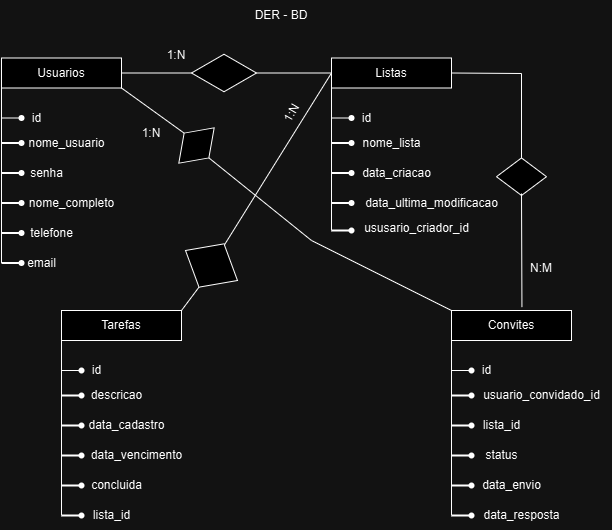

The diagram above was exported from draw.io. Its source (the exported page's mxGraphModel, read from the mxfile embedded in the PNG):
<mxGraphModel dx="1075" dy="488" grid="1" gridSize="10" guides="1" tooltips="1" connect="1" arrows="1" fold="1" page="1" pageScale="1" pageWidth="850" pageHeight="1100" math="0" shadow="0">
  <root>
    <mxCell id="0" />
    <mxCell id="1" parent="0" />
    <mxCell id="VozGbuRDq8oEHMTjYyhM-1" value="Usuarios" style="rounded=0;whiteSpace=wrap;html=1;" vertex="1" parent="1">
      <mxGeometry x="140" y="127.5" width="120" height="30" as="geometry" />
    </mxCell>
    <mxCell id="VozGbuRDq8oEHMTjYyhM-5" value="" style="endArrow=none;html=1;rounded=0;entryX=0;entryY=1;entryDx=0;entryDy=0;" edge="1" parent="1" target="VozGbuRDq8oEHMTjYyhM-1">
      <mxGeometry width="50" height="50" relative="1" as="geometry">
        <mxPoint x="140" y="332.5" as="sourcePoint" />
        <mxPoint x="450" y="287.5" as="targetPoint" />
      </mxGeometry>
    </mxCell>
    <mxCell id="VozGbuRDq8oEHMTjYyhM-6" value="" style="endArrow=none;html=1;rounded=0;" edge="1" parent="1" target="VozGbuRDq8oEHMTjYyhM-7">
      <mxGeometry width="50" height="50" relative="1" as="geometry">
        <mxPoint x="140" y="187.5" as="sourcePoint" />
        <mxPoint x="160" y="187.5" as="targetPoint" />
      </mxGeometry>
    </mxCell>
    <mxCell id="VozGbuRDq8oEHMTjYyhM-7" value="" style="shape=waypoint;sketch=0;fillStyle=solid;size=6;pointerEvents=1;points=[];fillColor=none;resizable=0;rotatable=0;perimeter=centerPerimeter;snapToPoint=1;" vertex="1" parent="1">
      <mxGeometry x="150" y="177.5" width="20" height="20" as="geometry" />
    </mxCell>
    <mxCell id="VozGbuRDq8oEHMTjYyhM-8" value="" style="shape=waypoint;sketch=0;fillStyle=solid;size=6;pointerEvents=1;points=[];fillColor=none;resizable=0;rotatable=0;perimeter=centerPerimeter;snapToPoint=1;" vertex="1" parent="1">
      <mxGeometry x="150" y="232.5" width="20" height="20" as="geometry" />
    </mxCell>
    <mxCell id="VozGbuRDq8oEHMTjYyhM-9" value="" style="line;strokeWidth=2;html=1;" vertex="1" parent="1">
      <mxGeometry x="140" y="207.5" width="20" height="10" as="geometry" />
    </mxCell>
    <mxCell id="VozGbuRDq8oEHMTjYyhM-13" value="" style="line;strokeWidth=2;html=1;" vertex="1" parent="1">
      <mxGeometry x="140" y="237.5" width="20" height="10" as="geometry" />
    </mxCell>
    <mxCell id="VozGbuRDq8oEHMTjYyhM-17" value="" style="line;strokeWidth=2;html=1;" vertex="1" parent="1">
      <mxGeometry x="140" y="267.5" width="20" height="10" as="geometry" />
    </mxCell>
    <mxCell id="VozGbuRDq8oEHMTjYyhM-18" value="" style="line;strokeWidth=2;html=1;" vertex="1" parent="1">
      <mxGeometry x="140" y="297.5" width="20" height="10" as="geometry" />
    </mxCell>
    <mxCell id="VozGbuRDq8oEHMTjYyhM-19" value="" style="line;strokeWidth=2;html=1;" vertex="1" parent="1">
      <mxGeometry x="140" y="327.5" width="20" height="10" as="geometry" />
    </mxCell>
    <mxCell id="VozGbuRDq8oEHMTjYyhM-20" value="" style="shape=waypoint;sketch=0;fillStyle=solid;size=6;pointerEvents=1;points=[];fillColor=none;resizable=0;rotatable=0;perimeter=centerPerimeter;snapToPoint=1;" vertex="1" parent="1">
      <mxGeometry x="150" y="202.5" width="20" height="20" as="geometry" />
    </mxCell>
    <mxCell id="VozGbuRDq8oEHMTjYyhM-21" value="" style="shape=waypoint;sketch=0;fillStyle=solid;size=6;pointerEvents=1;points=[];fillColor=none;resizable=0;rotatable=0;perimeter=centerPerimeter;snapToPoint=1;" vertex="1" parent="1">
      <mxGeometry x="150" y="292.5" width="20" height="20" as="geometry" />
    </mxCell>
    <mxCell id="VozGbuRDq8oEHMTjYyhM-22" value="" style="shape=waypoint;sketch=0;fillStyle=solid;size=6;pointerEvents=1;points=[];fillColor=none;resizable=0;rotatable=0;perimeter=centerPerimeter;snapToPoint=1;" vertex="1" parent="1">
      <mxGeometry x="150" y="262.5" width="20" height="20" as="geometry" />
    </mxCell>
    <mxCell id="VozGbuRDq8oEHMTjYyhM-24" value="" style="shape=waypoint;sketch=0;fillStyle=solid;size=6;pointerEvents=1;points=[];fillColor=none;resizable=0;rotatable=0;perimeter=centerPerimeter;snapToPoint=1;" vertex="1" parent="1">
      <mxGeometry x="150" y="322.5" width="20" height="20" as="geometry" />
    </mxCell>
    <mxCell id="VozGbuRDq8oEHMTjYyhM-25" value="Listas" style="rounded=0;whiteSpace=wrap;html=1;" vertex="1" parent="1">
      <mxGeometry x="470" y="127.5" width="120" height="30" as="geometry" />
    </mxCell>
    <mxCell id="VozGbuRDq8oEHMTjYyhM-26" value="" style="endArrow=none;html=1;rounded=0;entryX=0;entryY=1;entryDx=0;entryDy=0;" edge="1" parent="1" target="VozGbuRDq8oEHMTjYyhM-25">
      <mxGeometry width="50" height="50" relative="1" as="geometry">
        <mxPoint x="470" y="300" as="sourcePoint" />
        <mxPoint x="780" y="287.5" as="targetPoint" />
      </mxGeometry>
    </mxCell>
    <mxCell id="VozGbuRDq8oEHMTjYyhM-27" value="" style="endArrow=none;html=1;rounded=0;" edge="1" parent="1" target="VozGbuRDq8oEHMTjYyhM-28">
      <mxGeometry width="50" height="50" relative="1" as="geometry">
        <mxPoint x="470" y="187.5" as="sourcePoint" />
        <mxPoint x="490" y="187.5" as="targetPoint" />
      </mxGeometry>
    </mxCell>
    <mxCell id="VozGbuRDq8oEHMTjYyhM-28" value="" style="shape=waypoint;sketch=0;fillStyle=solid;size=6;pointerEvents=1;points=[];fillColor=none;resizable=0;rotatable=0;perimeter=centerPerimeter;snapToPoint=1;" vertex="1" parent="1">
      <mxGeometry x="480" y="177.5" width="20" height="20" as="geometry" />
    </mxCell>
    <mxCell id="VozGbuRDq8oEHMTjYyhM-29" value="" style="shape=waypoint;sketch=0;fillStyle=solid;size=6;pointerEvents=1;points=[];fillColor=none;resizable=0;rotatable=0;perimeter=centerPerimeter;snapToPoint=1;" vertex="1" parent="1">
      <mxGeometry x="480" y="232.5" width="20" height="20" as="geometry" />
    </mxCell>
    <mxCell id="VozGbuRDq8oEHMTjYyhM-30" value="" style="line;strokeWidth=2;html=1;" vertex="1" parent="1">
      <mxGeometry x="470" y="207.5" width="20" height="10" as="geometry" />
    </mxCell>
    <mxCell id="VozGbuRDq8oEHMTjYyhM-31" value="" style="line;strokeWidth=2;html=1;" vertex="1" parent="1">
      <mxGeometry x="470" y="237.5" width="20" height="10" as="geometry" />
    </mxCell>
    <mxCell id="VozGbuRDq8oEHMTjYyhM-32" value="" style="line;strokeWidth=2;html=1;" vertex="1" parent="1">
      <mxGeometry x="470" y="267.5" width="20" height="10" as="geometry" />
    </mxCell>
    <mxCell id="VozGbuRDq8oEHMTjYyhM-33" value="" style="line;strokeWidth=2;html=1;" vertex="1" parent="1">
      <mxGeometry x="470" y="295" width="20" height="10" as="geometry" />
    </mxCell>
    <mxCell id="VozGbuRDq8oEHMTjYyhM-35" value="" style="shape=waypoint;sketch=0;fillStyle=solid;size=6;pointerEvents=1;points=[];fillColor=none;resizable=0;rotatable=0;perimeter=centerPerimeter;snapToPoint=1;" vertex="1" parent="1">
      <mxGeometry x="480" y="202.5" width="20" height="20" as="geometry" />
    </mxCell>
    <mxCell id="VozGbuRDq8oEHMTjYyhM-37" value="" style="shape=waypoint;sketch=0;fillStyle=solid;size=6;pointerEvents=1;points=[];fillColor=none;resizable=0;rotatable=0;perimeter=centerPerimeter;snapToPoint=1;" vertex="1" parent="1">
      <mxGeometry x="480" y="262.5" width="20" height="20" as="geometry" />
    </mxCell>
    <mxCell id="VozGbuRDq8oEHMTjYyhM-39" value="" style="shape=waypoint;sketch=0;fillStyle=solid;size=6;pointerEvents=1;points=[];fillColor=none;resizable=0;rotatable=0;perimeter=centerPerimeter;snapToPoint=1;" vertex="1" parent="1">
      <mxGeometry x="480" y="290" width="20" height="20" as="geometry" />
    </mxCell>
    <mxCell id="VozGbuRDq8oEHMTjYyhM-40" value="Tarefas" style="rounded=0;whiteSpace=wrap;html=1;" vertex="1" parent="1">
      <mxGeometry x="200" y="380" width="120" height="30" as="geometry" />
    </mxCell>
    <mxCell id="VozGbuRDq8oEHMTjYyhM-41" value="" style="endArrow=none;html=1;rounded=0;entryX=0;entryY=1;entryDx=0;entryDy=0;" edge="1" parent="1" target="VozGbuRDq8oEHMTjYyhM-40">
      <mxGeometry width="50" height="50" relative="1" as="geometry">
        <mxPoint x="200" y="585" as="sourcePoint" />
        <mxPoint x="510" y="540" as="targetPoint" />
      </mxGeometry>
    </mxCell>
    <mxCell id="VozGbuRDq8oEHMTjYyhM-42" value="" style="endArrow=none;html=1;rounded=0;" edge="1" parent="1" target="VozGbuRDq8oEHMTjYyhM-43">
      <mxGeometry width="50" height="50" relative="1" as="geometry">
        <mxPoint x="200" y="440" as="sourcePoint" />
        <mxPoint x="220" y="440" as="targetPoint" />
      </mxGeometry>
    </mxCell>
    <mxCell id="VozGbuRDq8oEHMTjYyhM-43" value="" style="shape=waypoint;sketch=0;fillStyle=solid;size=6;pointerEvents=1;points=[];fillColor=none;resizable=0;rotatable=0;perimeter=centerPerimeter;snapToPoint=1;" vertex="1" parent="1">
      <mxGeometry x="210" y="430" width="20" height="20" as="geometry" />
    </mxCell>
    <mxCell id="VozGbuRDq8oEHMTjYyhM-44" value="" style="shape=waypoint;sketch=0;fillStyle=solid;size=6;pointerEvents=1;points=[];fillColor=none;resizable=0;rotatable=0;perimeter=centerPerimeter;snapToPoint=1;" vertex="1" parent="1">
      <mxGeometry x="210" y="485" width="20" height="20" as="geometry" />
    </mxCell>
    <mxCell id="VozGbuRDq8oEHMTjYyhM-45" value="" style="line;strokeWidth=2;html=1;" vertex="1" parent="1">
      <mxGeometry x="200" y="460" width="20" height="10" as="geometry" />
    </mxCell>
    <mxCell id="VozGbuRDq8oEHMTjYyhM-46" value="" style="line;strokeWidth=2;html=1;" vertex="1" parent="1">
      <mxGeometry x="200" y="490" width="20" height="10" as="geometry" />
    </mxCell>
    <mxCell id="VozGbuRDq8oEHMTjYyhM-47" value="" style="line;strokeWidth=2;html=1;" vertex="1" parent="1">
      <mxGeometry x="200" y="520" width="20" height="10" as="geometry" />
    </mxCell>
    <mxCell id="VozGbuRDq8oEHMTjYyhM-48" value="" style="line;strokeWidth=2;html=1;" vertex="1" parent="1">
      <mxGeometry x="200" y="550" width="20" height="10" as="geometry" />
    </mxCell>
    <mxCell id="VozGbuRDq8oEHMTjYyhM-49" value="" style="line;strokeWidth=2;html=1;" vertex="1" parent="1">
      <mxGeometry x="200" y="580" width="20" height="10" as="geometry" />
    </mxCell>
    <mxCell id="VozGbuRDq8oEHMTjYyhM-50" value="" style="shape=waypoint;sketch=0;fillStyle=solid;size=6;pointerEvents=1;points=[];fillColor=none;resizable=0;rotatable=0;perimeter=centerPerimeter;snapToPoint=1;" vertex="1" parent="1">
      <mxGeometry x="210" y="455" width="20" height="20" as="geometry" />
    </mxCell>
    <mxCell id="VozGbuRDq8oEHMTjYyhM-51" value="" style="shape=waypoint;sketch=0;fillStyle=solid;size=6;pointerEvents=1;points=[];fillColor=none;resizable=0;rotatable=0;perimeter=centerPerimeter;snapToPoint=1;" vertex="1" parent="1">
      <mxGeometry x="210" y="545" width="20" height="20" as="geometry" />
    </mxCell>
    <mxCell id="VozGbuRDq8oEHMTjYyhM-52" value="" style="shape=waypoint;sketch=0;fillStyle=solid;size=6;pointerEvents=1;points=[];fillColor=none;resizable=0;rotatable=0;perimeter=centerPerimeter;snapToPoint=1;" vertex="1" parent="1">
      <mxGeometry x="210" y="515" width="20" height="20" as="geometry" />
    </mxCell>
    <mxCell id="VozGbuRDq8oEHMTjYyhM-53" value="" style="shape=waypoint;sketch=0;fillStyle=solid;size=6;pointerEvents=1;points=[];fillColor=none;resizable=0;rotatable=0;perimeter=centerPerimeter;snapToPoint=1;" vertex="1" parent="1">
      <mxGeometry x="210" y="575" width="20" height="20" as="geometry" />
    </mxCell>
    <mxCell id="VozGbuRDq8oEHMTjYyhM-54" value="Convites" style="rounded=0;whiteSpace=wrap;html=1;" vertex="1" parent="1">
      <mxGeometry x="590" y="380" width="120" height="30" as="geometry" />
    </mxCell>
    <mxCell id="VozGbuRDq8oEHMTjYyhM-55" value="" style="endArrow=none;html=1;rounded=0;entryX=0;entryY=1;entryDx=0;entryDy=0;" edge="1" parent="1" target="VozGbuRDq8oEHMTjYyhM-54">
      <mxGeometry width="50" height="50" relative="1" as="geometry">
        <mxPoint x="590" y="585" as="sourcePoint" />
        <mxPoint x="900" y="540" as="targetPoint" />
      </mxGeometry>
    </mxCell>
    <mxCell id="VozGbuRDq8oEHMTjYyhM-56" value="" style="endArrow=none;html=1;rounded=0;" edge="1" parent="1" target="VozGbuRDq8oEHMTjYyhM-57">
      <mxGeometry width="50" height="50" relative="1" as="geometry">
        <mxPoint x="590" y="440" as="sourcePoint" />
        <mxPoint x="610" y="440" as="targetPoint" />
      </mxGeometry>
    </mxCell>
    <mxCell id="VozGbuRDq8oEHMTjYyhM-57" value="" style="shape=waypoint;sketch=0;fillStyle=solid;size=6;pointerEvents=1;points=[];fillColor=none;resizable=0;rotatable=0;perimeter=centerPerimeter;snapToPoint=1;" vertex="1" parent="1">
      <mxGeometry x="600" y="430" width="20" height="20" as="geometry" />
    </mxCell>
    <mxCell id="VozGbuRDq8oEHMTjYyhM-58" value="" style="shape=waypoint;sketch=0;fillStyle=solid;size=6;pointerEvents=1;points=[];fillColor=none;resizable=0;rotatable=0;perimeter=centerPerimeter;snapToPoint=1;" vertex="1" parent="1">
      <mxGeometry x="600" y="485" width="20" height="20" as="geometry" />
    </mxCell>
    <mxCell id="VozGbuRDq8oEHMTjYyhM-59" value="" style="line;strokeWidth=2;html=1;" vertex="1" parent="1">
      <mxGeometry x="590" y="460" width="20" height="10" as="geometry" />
    </mxCell>
    <mxCell id="VozGbuRDq8oEHMTjYyhM-60" value="" style="line;strokeWidth=2;html=1;" vertex="1" parent="1">
      <mxGeometry x="590" y="490" width="20" height="10" as="geometry" />
    </mxCell>
    <mxCell id="VozGbuRDq8oEHMTjYyhM-61" value="" style="line;strokeWidth=2;html=1;" vertex="1" parent="1">
      <mxGeometry x="590" y="520" width="20" height="10" as="geometry" />
    </mxCell>
    <mxCell id="VozGbuRDq8oEHMTjYyhM-62" value="" style="line;strokeWidth=2;html=1;" vertex="1" parent="1">
      <mxGeometry x="590" y="550" width="20" height="10" as="geometry" />
    </mxCell>
    <mxCell id="VozGbuRDq8oEHMTjYyhM-63" value="" style="line;strokeWidth=2;html=1;" vertex="1" parent="1">
      <mxGeometry x="590" y="580" width="20" height="10" as="geometry" />
    </mxCell>
    <mxCell id="VozGbuRDq8oEHMTjYyhM-64" value="" style="shape=waypoint;sketch=0;fillStyle=solid;size=6;pointerEvents=1;points=[];fillColor=none;resizable=0;rotatable=0;perimeter=centerPerimeter;snapToPoint=1;" vertex="1" parent="1">
      <mxGeometry x="600" y="455" width="20" height="20" as="geometry" />
    </mxCell>
    <mxCell id="VozGbuRDq8oEHMTjYyhM-65" value="" style="shape=waypoint;sketch=0;fillStyle=solid;size=6;pointerEvents=1;points=[];fillColor=none;resizable=0;rotatable=0;perimeter=centerPerimeter;snapToPoint=1;" vertex="1" parent="1">
      <mxGeometry x="600" y="545" width="20" height="20" as="geometry" />
    </mxCell>
    <mxCell id="VozGbuRDq8oEHMTjYyhM-66" value="" style="shape=waypoint;sketch=0;fillStyle=solid;size=6;pointerEvents=1;points=[];fillColor=none;resizable=0;rotatable=0;perimeter=centerPerimeter;snapToPoint=1;" vertex="1" parent="1">
      <mxGeometry x="600" y="515" width="20" height="20" as="geometry" />
    </mxCell>
    <mxCell id="VozGbuRDq8oEHMTjYyhM-67" value="" style="shape=waypoint;sketch=0;fillStyle=solid;size=6;pointerEvents=1;points=[];fillColor=none;resizable=0;rotatable=0;perimeter=centerPerimeter;snapToPoint=1;" vertex="1" parent="1">
      <mxGeometry x="600" y="575" width="20" height="20" as="geometry" />
    </mxCell>
    <mxCell id="VozGbuRDq8oEHMTjYyhM-68" value="id" style="text;html=1;align=center;verticalAlign=middle;resizable=0;points=[];autosize=1;strokeColor=none;fillColor=none;" vertex="1" parent="1">
      <mxGeometry x="160" y="172.5" width="30" height="30" as="geometry" />
    </mxCell>
    <mxCell id="VozGbuRDq8oEHMTjYyhM-69" value="nome_usuario" style="text;html=1;align=center;verticalAlign=middle;resizable=0;points=[];autosize=1;strokeColor=none;fillColor=none;" vertex="1" parent="1">
      <mxGeometry x="155" y="197.5" width="100" height="30" as="geometry" />
    </mxCell>
    <mxCell id="VozGbuRDq8oEHMTjYyhM-70" value="senha" style="text;html=1;align=center;verticalAlign=middle;resizable=0;points=[];autosize=1;strokeColor=none;fillColor=none;" vertex="1" parent="1">
      <mxGeometry x="155" y="227.5" width="60" height="30" as="geometry" />
    </mxCell>
    <mxCell id="VozGbuRDq8oEHMTjYyhM-71" value="nome_completo" style="text;html=1;align=center;verticalAlign=middle;resizable=0;points=[];autosize=1;strokeColor=none;fillColor=none;" vertex="1" parent="1">
      <mxGeometry x="155" y="257.5" width="110" height="30" as="geometry" />
    </mxCell>
    <mxCell id="VozGbuRDq8oEHMTjYyhM-72" value="telefone" style="text;html=1;align=center;verticalAlign=middle;resizable=0;points=[];autosize=1;strokeColor=none;fillColor=none;" vertex="1" parent="1">
      <mxGeometry x="155" y="287.5" width="70" height="30" as="geometry" />
    </mxCell>
    <mxCell id="VozGbuRDq8oEHMTjYyhM-73" value="email" style="text;html=1;align=center;verticalAlign=middle;resizable=0;points=[];autosize=1;strokeColor=none;fillColor=none;" vertex="1" parent="1">
      <mxGeometry x="155" y="317.5" width="50" height="30" as="geometry" />
    </mxCell>
    <mxCell id="VozGbuRDq8oEHMTjYyhM-74" value="id" style="text;html=1;align=center;verticalAlign=middle;resizable=0;points=[];autosize=1;strokeColor=none;fillColor=none;" vertex="1" parent="1">
      <mxGeometry x="490" y="172.5" width="30" height="30" as="geometry" />
    </mxCell>
    <mxCell id="VozGbuRDq8oEHMTjYyhM-75" value="nome_lista" style="text;html=1;align=center;verticalAlign=middle;resizable=0;points=[];autosize=1;strokeColor=none;fillColor=none;" vertex="1" parent="1">
      <mxGeometry x="490" y="197.5" width="80" height="30" as="geometry" />
    </mxCell>
    <mxCell id="VozGbuRDq8oEHMTjYyhM-76" value="data_criacao" style="text;html=1;align=center;verticalAlign=middle;resizable=0;points=[];autosize=1;strokeColor=none;fillColor=none;" vertex="1" parent="1">
      <mxGeometry x="490" y="227.5" width="90" height="30" as="geometry" />
    </mxCell>
    <mxCell id="VozGbuRDq8oEHMTjYyhM-77" value="data_ultima_modificacao" style="text;html=1;align=center;verticalAlign=middle;resizable=0;points=[];autosize=1;strokeColor=none;fillColor=none;" vertex="1" parent="1">
      <mxGeometry x="490" y="257.5" width="160" height="30" as="geometry" />
    </mxCell>
    <mxCell id="VozGbuRDq8oEHMTjYyhM-78" value="ususario_criador_id" style="text;html=1;align=center;verticalAlign=middle;resizable=0;points=[];autosize=1;strokeColor=none;fillColor=none;" vertex="1" parent="1">
      <mxGeometry x="490" y="282.5" width="130" height="30" as="geometry" />
    </mxCell>
    <mxCell id="VozGbuRDq8oEHMTjYyhM-79" value="id" style="text;html=1;align=center;verticalAlign=middle;resizable=0;points=[];autosize=1;strokeColor=none;fillColor=none;" vertex="1" parent="1">
      <mxGeometry x="220" y="425" width="30" height="30" as="geometry" />
    </mxCell>
    <mxCell id="VozGbuRDq8oEHMTjYyhM-80" value="descricao" style="text;html=1;align=center;verticalAlign=middle;resizable=0;points=[];autosize=1;strokeColor=none;fillColor=none;" vertex="1" parent="1">
      <mxGeometry x="220" y="450" width="70" height="30" as="geometry" />
    </mxCell>
    <mxCell id="VozGbuRDq8oEHMTjYyhM-81" value="data_cadastro" style="text;html=1;align=center;verticalAlign=middle;resizable=0;points=[];autosize=1;strokeColor=none;fillColor=none;" vertex="1" parent="1">
      <mxGeometry x="215" y="480" width="100" height="30" as="geometry" />
    </mxCell>
    <mxCell id="VozGbuRDq8oEHMTjYyhM-83" value="data_vencimento" style="text;html=1;align=center;verticalAlign=middle;resizable=0;points=[];autosize=1;strokeColor=none;fillColor=none;" vertex="1" parent="1">
      <mxGeometry x="220" y="510" width="110" height="30" as="geometry" />
    </mxCell>
    <mxCell id="VozGbuRDq8oEHMTjYyhM-84" value="concluida" style="text;html=1;align=center;verticalAlign=middle;resizable=0;points=[];autosize=1;strokeColor=none;fillColor=none;" vertex="1" parent="1">
      <mxGeometry x="220" y="540" width="70" height="30" as="geometry" />
    </mxCell>
    <mxCell id="VozGbuRDq8oEHMTjYyhM-85" value="lista_id" style="text;html=1;align=center;verticalAlign=middle;resizable=0;points=[];autosize=1;strokeColor=none;fillColor=none;" vertex="1" parent="1">
      <mxGeometry x="220" y="570" width="60" height="30" as="geometry" />
    </mxCell>
    <mxCell id="VozGbuRDq8oEHMTjYyhM-86" value="id" style="text;html=1;align=center;verticalAlign=middle;resizable=0;points=[];autosize=1;strokeColor=none;fillColor=none;" vertex="1" parent="1">
      <mxGeometry x="610" y="425" width="30" height="30" as="geometry" />
    </mxCell>
    <mxCell id="VozGbuRDq8oEHMTjYyhM-87" value="usuario_convidado_id" style="text;html=1;align=center;verticalAlign=middle;resizable=0;points=[];autosize=1;strokeColor=none;fillColor=none;" vertex="1" parent="1">
      <mxGeometry x="610" y="450" width="140" height="30" as="geometry" />
    </mxCell>
    <mxCell id="VozGbuRDq8oEHMTjYyhM-88" value="lista_id" style="text;html=1;align=center;verticalAlign=middle;resizable=0;points=[];autosize=1;strokeColor=none;fillColor=none;" vertex="1" parent="1">
      <mxGeometry x="610" y="480" width="60" height="30" as="geometry" />
    </mxCell>
    <mxCell id="VozGbuRDq8oEHMTjYyhM-89" value="status" style="text;html=1;align=center;verticalAlign=middle;resizable=0;points=[];autosize=1;strokeColor=none;fillColor=none;" vertex="1" parent="1">
      <mxGeometry x="610" y="510" width="60" height="30" as="geometry" />
    </mxCell>
    <mxCell id="VozGbuRDq8oEHMTjYyhM-90" value="data_envio" style="text;html=1;align=center;verticalAlign=middle;resizable=0;points=[];autosize=1;strokeColor=none;fillColor=none;" vertex="1" parent="1">
      <mxGeometry x="610" y="540" width="80" height="30" as="geometry" />
    </mxCell>
    <mxCell id="VozGbuRDq8oEHMTjYyhM-91" value="data_resposta" style="text;html=1;align=center;verticalAlign=middle;resizable=0;points=[];autosize=1;strokeColor=none;fillColor=none;" vertex="1" parent="1">
      <mxGeometry x="610" y="570" width="100" height="30" as="geometry" />
    </mxCell>
    <mxCell id="VozGbuRDq8oEHMTjYyhM-92" value="" style="rhombus;whiteSpace=wrap;html=1;" vertex="1" parent="1">
      <mxGeometry x="330" y="123.75" width="65" height="37.5" as="geometry" />
    </mxCell>
    <mxCell id="VozGbuRDq8oEHMTjYyhM-93" value="" style="rhombus;whiteSpace=wrap;html=1;rotation=-45;" vertex="1" parent="1">
      <mxGeometry x="310" y="197.5" width="50" height="35" as="geometry" />
    </mxCell>
    <mxCell id="VozGbuRDq8oEHMTjYyhM-95" value="" style="endArrow=none;html=1;rounded=0;entryX=0;entryY=0.5;entryDx=0;entryDy=0;exitX=1;exitY=0.5;exitDx=0;exitDy=0;" edge="1" parent="1" source="VozGbuRDq8oEHMTjYyhM-1" target="VozGbuRDq8oEHMTjYyhM-92">
      <mxGeometry width="50" height="50" relative="1" as="geometry">
        <mxPoint x="200" y="410" as="sourcePoint" />
        <mxPoint x="250" y="360" as="targetPoint" />
      </mxGeometry>
    </mxCell>
    <mxCell id="VozGbuRDq8oEHMTjYyhM-96" value="" style="endArrow=none;html=1;rounded=0;entryX=0;entryY=0.5;entryDx=0;entryDy=0;exitX=1;exitY=0.5;exitDx=0;exitDy=0;" edge="1" parent="1" source="VozGbuRDq8oEHMTjYyhM-92" target="VozGbuRDq8oEHMTjYyhM-25">
      <mxGeometry width="50" height="50" relative="1" as="geometry">
        <mxPoint x="270" y="145" as="sourcePoint" />
        <mxPoint x="340" y="145" as="targetPoint" />
      </mxGeometry>
    </mxCell>
    <mxCell id="VozGbuRDq8oEHMTjYyhM-100" value="" style="endArrow=none;html=1;rounded=0;entryX=0.5;entryY=0;entryDx=0;entryDy=0;exitX=1;exitY=1;exitDx=0;exitDy=0;" edge="1" parent="1" source="VozGbuRDq8oEHMTjYyhM-1" target="VozGbuRDq8oEHMTjYyhM-93">
      <mxGeometry width="50" height="50" relative="1" as="geometry">
        <mxPoint x="405" y="263" as="sourcePoint" />
        <mxPoint x="480" y="168" as="targetPoint" />
      </mxGeometry>
    </mxCell>
    <mxCell id="VozGbuRDq8oEHMTjYyhM-101" value="" style="endArrow=none;html=1;rounded=0;entryX=0;entryY=0;entryDx=0;entryDy=0;exitX=0.5;exitY=1;exitDx=0;exitDy=0;" edge="1" parent="1" source="VozGbuRDq8oEHMTjYyhM-93" target="VozGbuRDq8oEHMTjYyhM-54">
      <mxGeometry width="50" height="50" relative="1" as="geometry">
        <mxPoint x="425" y="295" as="sourcePoint" />
        <mxPoint x="524" y="400" as="targetPoint" />
        <Array as="points">
          <mxPoint x="450" y="310" />
        </Array>
      </mxGeometry>
    </mxCell>
    <mxCell id="VozGbuRDq8oEHMTjYyhM-103" value="" style="endArrow=none;html=1;rounded=0;exitX=1;exitY=0.5;exitDx=0;exitDy=0;" edge="1" parent="1" source="VozGbuRDq8oEHMTjYyhM-25">
      <mxGeometry width="50" height="50" relative="1" as="geometry">
        <mxPoint x="670" y="135.5" as="sourcePoint" />
        <mxPoint x="660" y="230" as="targetPoint" />
        <Array as="points">
          <mxPoint x="660" y="143" />
        </Array>
      </mxGeometry>
    </mxCell>
    <mxCell id="VozGbuRDq8oEHMTjYyhM-104" value="" style="rhombus;whiteSpace=wrap;html=1;" vertex="1" parent="1">
      <mxGeometry x="635" y="227.44" width="50" height="37.5" as="geometry" />
    </mxCell>
    <mxCell id="VozGbuRDq8oEHMTjYyhM-107" value="" style="endArrow=none;html=1;rounded=0;entryX=0.587;entryY=-0.113;entryDx=0;entryDy=0;entryPerimeter=0;" edge="1" parent="1" target="VozGbuRDq8oEHMTjYyhM-54">
      <mxGeometry width="50" height="50" relative="1" as="geometry">
        <mxPoint x="660" y="263" as="sourcePoint" />
        <mxPoint x="870" y="347.5" as="targetPoint" />
      </mxGeometry>
    </mxCell>
    <mxCell id="VozGbuRDq8oEHMTjYyhM-108" value="" style="endArrow=none;html=1;rounded=0;exitX=0;exitY=0.5;exitDx=0;exitDy=0;entryX=0.514;entryY=0.052;entryDx=0;entryDy=0;entryPerimeter=0;" edge="1" parent="1" source="VozGbuRDq8oEHMTjYyhM-25" target="VozGbuRDq8oEHMTjYyhM-109">
      <mxGeometry width="50" height="50" relative="1" as="geometry">
        <mxPoint x="290" y="322" as="sourcePoint" />
        <mxPoint x="360" y="310" as="targetPoint" />
      </mxGeometry>
    </mxCell>
    <mxCell id="VozGbuRDq8oEHMTjYyhM-109" value="" style="rhombus;whiteSpace=wrap;html=1;rotation=30;" vertex="1" parent="1">
      <mxGeometry x="320" y="310" width="60" height="50" as="geometry" />
    </mxCell>
    <mxCell id="VozGbuRDq8oEHMTjYyhM-112" value="" style="endArrow=none;html=1;rounded=0;exitX=0.5;exitY=1;exitDx=0;exitDy=0;entryX=1;entryY=0;entryDx=0;entryDy=0;" edge="1" parent="1" source="VozGbuRDq8oEHMTjYyhM-109" target="VozGbuRDq8oEHMTjYyhM-40">
      <mxGeometry width="50" height="50" relative="1" as="geometry">
        <mxPoint x="480" y="153" as="sourcePoint" />
        <mxPoint x="367" y="324" as="targetPoint" />
      </mxGeometry>
    </mxCell>
    <mxCell id="VozGbuRDq8oEHMTjYyhM-113" value="1:N" style="text;html=1;align=center;verticalAlign=middle;whiteSpace=wrap;rounded=0;" vertex="1" parent="1">
      <mxGeometry x="285" y="110" width="60" height="30" as="geometry" />
    </mxCell>
    <mxCell id="VozGbuRDq8oEHMTjYyhM-114" value="1:N" style="text;html=1;align=center;verticalAlign=middle;whiteSpace=wrap;rounded=0;rotation=-60;" vertex="1" parent="1">
      <mxGeometry x="400" y="167.5" width="60" height="30" as="geometry" />
    </mxCell>
    <mxCell id="VozGbuRDq8oEHMTjYyhM-115" value="N:M" style="text;html=1;align=center;verticalAlign=middle;whiteSpace=wrap;rounded=0;" vertex="1" parent="1">
      <mxGeometry x="650" y="322.5" width="60" height="30" as="geometry" />
    </mxCell>
    <mxCell id="VozGbuRDq8oEHMTjYyhM-116" value="1:N" style="text;html=1;align=center;verticalAlign=middle;whiteSpace=wrap;rounded=0;" vertex="1" parent="1">
      <mxGeometry x="260" y="187.5" width="60" height="30" as="geometry" />
    </mxCell>
    <mxCell id="VozGbuRDq8oEHMTjYyhM-117" value="DER - BD" style="text;html=1;align=center;verticalAlign=middle;whiteSpace=wrap;rounded=0;" vertex="1" parent="1">
      <mxGeometry x="390" y="70" width="60" height="30" as="geometry" />
    </mxCell>
  </root>
</mxGraphModel>